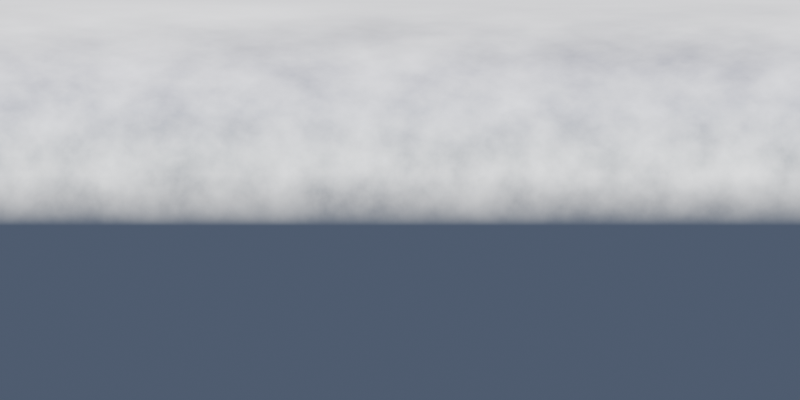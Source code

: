 # Source: Sky.blend  (saved by Blender 4.3.34; exported with 4.5.12 LTS)
import bpy
from mathutils import Matrix  # noqa: F401  (used for matrix-valued properties, if any)

bpy.ops.wm.read_factory_settings(use_empty=True)
scene = bpy.context.scene
scene.name = 'Scene.001'

# ---- collections
col_collection_001 = bpy.data.collections.new('Collection.001'); scene.collection.children.link(col_collection_001)

# ---- world
world_world_001 = bpy.data.worlds.new('World.001'); scene.world = world_world_001
world_world_001.use_nodes = True; world_world_001.node_tree.nodes.clear()
_N = world_world_001.node_tree.nodes; _L = world_world_001.node_tree.links
n0 = _N.new('ShaderNodeOutputWorld'); n0.name = 'World Output'; n0.location = (300, 300)
n1 = _N.new('ShaderNodeBackground'); n1.name = 'Background'; n1.location = (145, 286)
n1.inputs[1].default_value = 3.0
n2 = _N.new('ShaderNodeValToRGB'); n2.name = 'Color Ramp'; n2.location = (508, -45)
n2.hide = True
while len(n2.color_ramp.elements) > 1: n2.color_ramp.elements.remove(n2.color_ramp.elements[-1])
n2.color_ramp.elements[0].position = 0.0; n2.color_ramp.elements[0].color = (0.2125, 0.2691, 0.4063, 1.0)
_e = n2.color_ramp.elements.new(0.3312); _e.color = (0.1278, 0.2948, 0.5211, 1.0)
_e = n2.color_ramp.elements.new(0.6624); _e.color = (0.03421, 0.1332, 0.6035, 1.0)
_e = n2.color_ramp.elements.new(0.8474); _e.color = (0.01608, 0.05387, 0.5113, 1.0)
_e = n2.color_ramp.elements.new(1.0); _e.color = (0.009601, 0.02925, 0.2531, 1.0)
n3 = _N.new('ShaderNodeTexGradient'); n3.name = 'Gradient Texture'; n3.location = (348, -45)
n3.hide = True
n4 = _N.new('ShaderNodeMapping'); n4.name = 'Mapping'; n4.location = (185, -44)
n4.hide = True
n4.inputs[2].default_value = (0.0, 1.571, 0.0)
n5 = _N.new('ShaderNodeTexCoord'); n5.name = 'Texture Coordinate'; n5.location = (29, -44)
n5.hide = True
n6 = _N.new('NodeFrame'); n6.name = 'Frame'; n6.location = (-842, 318)
n6.width = 777
n7 = _N.new('ShaderNodeMix'); n7.name = 'Mix'; n7.location = (-47, 270)
n7.data_type = 'RGBA'
n7.inputs[0].default_value = 0.8674
n8 = _N.new('ShaderNodeValToRGB'); n8.name = 'Color Ramp.001'; n8.location = (-642, 90)
while len(n8.color_ramp.elements) > 1: n8.color_ramp.elements.remove(n8.color_ramp.elements[-1])
n8.color_ramp.elements[0].position = 0.0; n8.color_ramp.elements[0].color = (0.0, 0.0, 0.0, 0.0)
_e = n8.color_ramp.elements.new(1.0); _e.color = (1.0, 1.0, 1.0, 1.0)
n9 = _N.new('ShaderNodeTexNoise'); n9.name = 'Noise Texture'; n9.location = (-862, 96)
n9.noise_dimensions = '4D'
n9.inputs[2].default_value = 2.8
n9.inputs[3].default_value = 15.0
n9.inputs[4].default_value = 0.489
n9.inputs[5].default_value = 2.2
n10 = _N.new('ShaderNodeMath'); n10.name = 'Math'; n10.location = (-293, 78)
n10.operation = 'MULTIPLY'
n11 = _N.new('ShaderNodeValToRGB'); n11.name = 'Color Ramp.002'; n11.location = (-630, -157)
while len(n11.color_ramp.elements) > 1: n11.color_ramp.elements.remove(n11.color_ramp.elements[-1])
n11.color_ramp.elements[0].position = 0.0; n11.color_ramp.elements[0].color = (0.0, 0.0, 0.0, 1.0)
_e = n11.color_ramp.elements.new(0.3958); _e.color = (1.0, 1.0, 1.0, 1.0)
n12 = _N.new('ShaderNodeTexGradient'); n12.name = 'Gradient Texture.001'; n12.location = (-834, -213)
n13 = _N.new('ShaderNodeMapping'); n13.name = 'Mapping.001'; n13.location = (-994, -298)
n13.inputs[1].default_value = (0.2, 0.0, 0.0)
n13.inputs[2].default_value = (0.0, 1.571, 0.0)
n14 = _N.new('ShaderNodeTexCoord'); n14.name = 'Texture Coordinate.001'; n14.location = (-1150, -298)
n14.hide = True
n2.parent = n6
n3.parent = n6
n4.parent = n6
n5.parent = n6
_L.new(n1.outputs[0], n0.inputs[0])
_L.new(n3.outputs[0], n2.inputs[0])
_L.new(n4.outputs[0], n3.inputs[0])
_L.new(n5.outputs[0], n4.inputs[0])
_L.new(n2.outputs[0], n7.inputs[6])
_L.new(n10.outputs[0], n7.inputs[7])
_L.new(n9.outputs[0], n8.inputs[0])
_L.new(n8.outputs[0], n10.inputs[0])
_L.new(n11.outputs[0], n10.inputs[1])
_L.new(n12.outputs[0], n11.inputs[0])
_L.new(n14.outputs[0], n13.inputs[0])
_L.new(n13.outputs[0], n12.inputs[0])
_L.new(n7.outputs[2], n1.inputs[0])
n0.is_active_output = True
world_world_001.color = (0.05088, 0.05088, 0.05088)
world_world_001.sun_shadow_jitter_overblur = 0.0

# ---- cameras
cam_camera_002 = bpy.data.cameras.new('Camera.002')
cam_camera_002.type = 'PANO'
cam_camera_002.panorama_type = 'EQUIRECTANGULAR'

# ---- objects
ob_camera_001 = bpy.data.objects.new('Camera.001', cam_camera_002)

# ---- transforms, parenting, visibility, modifiers, constraints
ob_camera_001.location = (0.0, 0.0, 0.0)
ob_camera_001.rotation_euler = (1.571, 0.0, 0.0)

# ---- collection membership
col_collection_001.objects.link(ob_camera_001)

# ---- scene / render settings (as saved in the file)
scene.camera = ob_camera_001
scene.frame_start = 1; scene.frame_end = 250; scene.frame_set(33)
scene.render.engine = 'CYCLES'
scene.render.resolution_x = 2048
scene.render.resolution_y = 1024
scene.render.resolution_percentage = 400
scene.cycles.samples = 1
bpy.context.view_layer.update()

# ---- added for rendering (the .blend has no usable light): sun
light_auto_sun = bpy.data.lights.new('AutoSun', 'SUN')
light_auto_sun.energy = 3.0
light_auto_sun.angle = 0.0523599
ob_auto_sun = bpy.data.objects.new('AutoSun', light_auto_sun)
scene.collection.objects.link(ob_auto_sun)
ob_auto_sun.rotation_euler = (0.872665, 0.174533, 0.523599)
bpy.context.view_layer.update()
